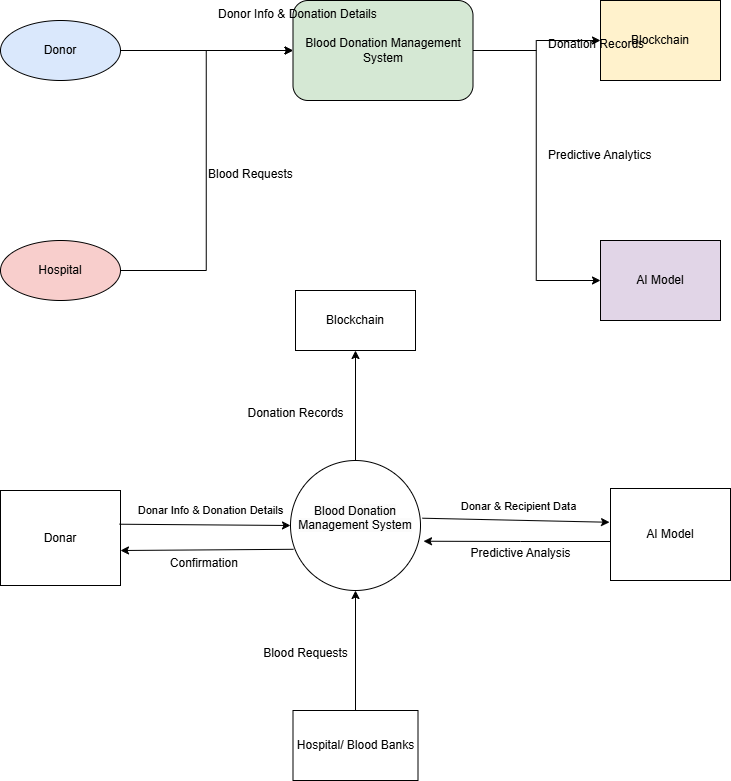

The diagram above was exported from draw.io. Its source (the exported page's mxGraphModel, read from the mxfile embedded in the PNG):
<mxGraphModel dx="1303" dy="706" grid="1" gridSize="10" guides="1" tooltips="1" connect="1" arrows="1" fold="1" page="1" pageScale="1" pageWidth="850" pageHeight="1100" math="0" shadow="0">
  <root>
    <mxCell id="0" />
    <mxCell id="1" parent="0" />
    <mxCell id="lWnY9KnKs5GL2YMoOsdB-1" value="Donor" style="ellipse;whiteSpace=wrap;html=1;strokeColor=#000000;fillColor=#dae8fc;" parent="1" vertex="1">
      <mxGeometry x="100" y="100" width="120" height="60" as="geometry" />
    </mxCell>
    <mxCell id="lWnY9KnKs5GL2YMoOsdB-2" value="Hospital" style="ellipse;whiteSpace=wrap;html=1;strokeColor=#000000;fillColor=#f8cecc;" parent="1" vertex="1">
      <mxGeometry x="100" y="320" width="120" height="60" as="geometry" />
    </mxCell>
    <mxCell id="lWnY9KnKs5GL2YMoOsdB-3" value="Blood Donation Management System" style="rounded=1;whiteSpace=wrap;html=1;strokeColor=#000000;fillColor=#d5e8d4;" parent="1" vertex="1">
      <mxGeometry x="392.5" y="80" width="180" height="100" as="geometry" />
    </mxCell>
    <mxCell id="lWnY9KnKs5GL2YMoOsdB-4" value="Blockchain" style="shape=database;whiteSpace=wrap;html=1;strokeColor=#000000;fillColor=#fff2cc;" parent="1" vertex="1">
      <mxGeometry x="700" y="80" width="120" height="80" as="geometry" />
    </mxCell>
    <mxCell id="lWnY9KnKs5GL2YMoOsdB-5" value="AI Model" style="shape=database;whiteSpace=wrap;html=1;strokeColor=#000000;fillColor=#e1d5e7;" parent="1" vertex="1">
      <mxGeometry x="700" y="320" width="120" height="80" as="geometry" />
    </mxCell>
    <mxCell id="lWnY9KnKs5GL2YMoOsdB-6" style="edgeStyle=elbowEdgeStyle;rounded=0;orthogonal=0;jettySize=auto;html=1;strokeColor=#000000;" parent="1" source="lWnY9KnKs5GL2YMoOsdB-1" target="lWnY9KnKs5GL2YMoOsdB-3" edge="1">
      <mxGeometry relative="1" as="geometry" />
    </mxCell>
    <mxCell id="lWnY9KnKs5GL2YMoOsdB-7" value="Donor Info &amp; Donation Details" style="text;html=1;" parent="lWnY9KnKs5GL2YMoOsdB-6" vertex="1" connectable="0">
      <mxGeometry width="80" height="40" relative="1" as="geometry">
        <mxPoint x="10" y="-50" as="offset" />
      </mxGeometry>
    </mxCell>
    <mxCell id="lWnY9KnKs5GL2YMoOsdB-8" style="edgeStyle=elbowEdgeStyle;rounded=0;orthogonal=0;jettySize=auto;html=1;strokeColor=#000000;" parent="1" source="lWnY9KnKs5GL2YMoOsdB-2" target="lWnY9KnKs5GL2YMoOsdB-3" edge="1">
      <mxGeometry relative="1" as="geometry" />
    </mxCell>
    <mxCell id="lWnY9KnKs5GL2YMoOsdB-9" value="Blood Requests" style="text;html=1;" parent="lWnY9KnKs5GL2YMoOsdB-8" vertex="1" connectable="0">
      <mxGeometry width="80" height="40" relative="1" as="geometry" />
    </mxCell>
    <mxCell id="lWnY9KnKs5GL2YMoOsdB-10" style="edgeStyle=elbowEdgeStyle;rounded=0;orthogonal=0;jettySize=auto;html=1;strokeColor=#000000;" parent="1" source="lWnY9KnKs5GL2YMoOsdB-3" target="lWnY9KnKs5GL2YMoOsdB-4" edge="1">
      <mxGeometry relative="1" as="geometry" />
    </mxCell>
    <mxCell id="lWnY9KnKs5GL2YMoOsdB-11" value="Donation Records" style="text;html=1;" parent="lWnY9KnKs5GL2YMoOsdB-10" vertex="1" connectable="0">
      <mxGeometry width="80" height="40" relative="1" as="geometry">
        <mxPoint x="10" y="-15" as="offset" />
      </mxGeometry>
    </mxCell>
    <mxCell id="lWnY9KnKs5GL2YMoOsdB-12" style="edgeStyle=elbowEdgeStyle;rounded=0;orthogonal=0;jettySize=auto;html=1;strokeColor=#000000;" parent="1" source="lWnY9KnKs5GL2YMoOsdB-3" target="lWnY9KnKs5GL2YMoOsdB-5" edge="1">
      <mxGeometry relative="1" as="geometry" />
    </mxCell>
    <mxCell id="lWnY9KnKs5GL2YMoOsdB-13" value="Predictive Analytics" style="text;html=1;" parent="lWnY9KnKs5GL2YMoOsdB-12" vertex="1" connectable="0">
      <mxGeometry width="80" height="40" relative="1" as="geometry">
        <mxPoint x="10" y="-25" as="offset" />
      </mxGeometry>
    </mxCell>
    <mxCell id="HfIgUTI1sw9dbLxYQuFZ-1" value="Donar" style="rounded=0;whiteSpace=wrap;html=1;" vertex="1" parent="1">
      <mxGeometry x="100" y="570" width="120" height="95" as="geometry" />
    </mxCell>
    <mxCell id="HfIgUTI1sw9dbLxYQuFZ-2" value="Hospital/ Blood Banks" style="rounded=0;whiteSpace=wrap;html=1;" vertex="1" parent="1">
      <mxGeometry x="392.5" y="790" width="125" height="70" as="geometry" />
    </mxCell>
    <mxCell id="HfIgUTI1sw9dbLxYQuFZ-3" value="&#10;&lt;span style=&quot;color: rgb(0, 0, 0); font-family: Helvetica; font-size: 12px; font-style: normal; font-variant-ligatures: normal; font-variant-caps: normal; font-weight: 400; letter-spacing: normal; orphans: 2; text-align: center; text-indent: 0px; text-transform: none; widows: 2; word-spacing: 0px; -webkit-text-stroke-width: 0px; white-space: normal; background-color: rgb(251, 251, 251); text-decoration-thickness: initial; text-decoration-style: initial; text-decoration-color: initial; display: inline !important; float: none;&quot;&gt;Blood Donation Management System&lt;/span&gt;&#10;&#10;" style="ellipse;whiteSpace=wrap;html=1;aspect=fixed;" vertex="1" parent="1">
      <mxGeometry x="390" y="540" width="130" height="130" as="geometry" />
    </mxCell>
    <mxCell id="HfIgUTI1sw9dbLxYQuFZ-4" value="" style="endArrow=classic;html=1;rounded=0;exitX=0.992;exitY=0.355;exitDx=0;exitDy=0;exitPerimeter=0;entryX=0;entryY=0.5;entryDx=0;entryDy=0;" edge="1" parent="1" source="HfIgUTI1sw9dbLxYQuFZ-1" target="HfIgUTI1sw9dbLxYQuFZ-3">
      <mxGeometry relative="1" as="geometry">
        <mxPoint x="220" y="510" as="sourcePoint" />
        <mxPoint x="390" y="610" as="targetPoint" />
        <Array as="points" />
      </mxGeometry>
    </mxCell>
    <mxCell id="HfIgUTI1sw9dbLxYQuFZ-5" value="Donar Info &amp;amp; Donation Details" style="edgeLabel;resizable=0;html=1;;align=center;verticalAlign=middle;" connectable="0" vertex="1" parent="HfIgUTI1sw9dbLxYQuFZ-4">
      <mxGeometry relative="1" as="geometry">
        <mxPoint x="5" y="-15" as="offset" />
      </mxGeometry>
    </mxCell>
    <mxCell id="Wsuj0jbLW_Roh3MqYCaS-3" value="" style="endArrow=classic;html=1;rounded=0;exitX=0.5;exitY=0;exitDx=0;exitDy=0;entryX=0.5;entryY=1;entryDx=0;entryDy=0;" edge="1" parent="1" source="HfIgUTI1sw9dbLxYQuFZ-2" target="HfIgUTI1sw9dbLxYQuFZ-3">
      <mxGeometry width="50" height="50" relative="1" as="geometry">
        <mxPoint x="560" y="570" as="sourcePoint" />
        <mxPoint x="610" y="520" as="targetPoint" />
        <Array as="points" />
      </mxGeometry>
    </mxCell>
    <mxCell id="Wsuj0jbLW_Roh3MqYCaS-4" value="Blood Requests" style="text;html=1;align=center;verticalAlign=middle;resizable=0;points=[];autosize=1;strokeColor=none;fillColor=none;" vertex="1" parent="1">
      <mxGeometry x="350" y="718" width="110" height="30" as="geometry" />
    </mxCell>
    <mxCell id="Wsuj0jbLW_Roh3MqYCaS-5" value="Blockchain" style="rounded=0;whiteSpace=wrap;html=1;" vertex="1" parent="1">
      <mxGeometry x="395" y="370" width="120" height="60" as="geometry" />
    </mxCell>
    <mxCell id="Wsuj0jbLW_Roh3MqYCaS-6" value="" style="endArrow=classic;html=1;rounded=0;exitX=0.5;exitY=0;exitDx=0;exitDy=0;entryX=0.5;entryY=1;entryDx=0;entryDy=0;" edge="1" parent="1" source="HfIgUTI1sw9dbLxYQuFZ-3" target="Wsuj0jbLW_Roh3MqYCaS-5">
      <mxGeometry width="50" height="50" relative="1" as="geometry">
        <mxPoint x="560" y="420" as="sourcePoint" />
        <mxPoint x="610" y="370" as="targetPoint" />
      </mxGeometry>
    </mxCell>
    <mxCell id="Wsuj0jbLW_Roh3MqYCaS-7" value="Donation Records&lt;div&gt;&lt;br&gt;&lt;/div&gt;" style="text;html=1;align=center;verticalAlign=middle;resizable=0;points=[];autosize=1;strokeColor=none;fillColor=none;" vertex="1" parent="1">
      <mxGeometry x="335" y="480" width="120" height="40" as="geometry" />
    </mxCell>
    <mxCell id="Wsuj0jbLW_Roh3MqYCaS-8" value="AI Model" style="rounded=0;whiteSpace=wrap;html=1;" vertex="1" parent="1">
      <mxGeometry x="710" y="568" width="120" height="92" as="geometry" />
    </mxCell>
    <mxCell id="Wsuj0jbLW_Roh3MqYCaS-9" value="" style="endArrow=classic;html=1;rounded=0;exitX=1.015;exitY=0.444;exitDx=0;exitDy=0;entryX=-0.008;entryY=0.367;entryDx=0;entryDy=0;exitPerimeter=0;entryPerimeter=0;" edge="1" parent="1" source="HfIgUTI1sw9dbLxYQuFZ-3" target="Wsuj0jbLW_Roh3MqYCaS-8">
      <mxGeometry width="50" height="50" relative="1" as="geometry">
        <mxPoint x="560" y="560" as="sourcePoint" />
        <mxPoint x="610" y="510" as="targetPoint" />
      </mxGeometry>
    </mxCell>
    <mxCell id="Wsuj0jbLW_Roh3MqYCaS-17" value="Donar &amp;amp; Recipient Data" style="edgeLabel;html=1;align=center;verticalAlign=middle;resizable=0;points=[];" vertex="1" connectable="0" parent="Wsuj0jbLW_Roh3MqYCaS-9">
      <mxGeometry x="-0.3366" y="4" relative="1" as="geometry">
        <mxPoint x="33" y="-10" as="offset" />
      </mxGeometry>
    </mxCell>
    <mxCell id="Wsuj0jbLW_Roh3MqYCaS-11" value="" style="endArrow=classic;html=1;rounded=0;exitX=0.023;exitY=0.683;exitDx=0;exitDy=0;exitPerimeter=0;" edge="1" parent="1" source="HfIgUTI1sw9dbLxYQuFZ-3">
      <mxGeometry width="50" height="50" relative="1" as="geometry">
        <mxPoint x="560" y="560" as="sourcePoint" />
        <mxPoint x="220" y="630" as="targetPoint" />
      </mxGeometry>
    </mxCell>
    <mxCell id="Wsuj0jbLW_Roh3MqYCaS-12" value="Confirmation&amp;nbsp;" style="text;html=1;align=center;verticalAlign=middle;resizable=0;points=[];autosize=1;strokeColor=none;fillColor=none;" vertex="1" parent="1">
      <mxGeometry x="260" y="628" width="90" height="30" as="geometry" />
    </mxCell>
    <mxCell id="Wsuj0jbLW_Roh3MqYCaS-15" style="edgeStyle=orthogonalEdgeStyle;rounded=0;orthogonalLoop=1;jettySize=auto;html=1;entryX=1.023;entryY=0.621;entryDx=0;entryDy=0;entryPerimeter=0;" edge="1" parent="1" source="Wsuj0jbLW_Roh3MqYCaS-8" target="HfIgUTI1sw9dbLxYQuFZ-3">
      <mxGeometry relative="1" as="geometry">
        <Array as="points">
          <mxPoint x="620" y="621" />
          <mxPoint x="620" y="621" />
        </Array>
      </mxGeometry>
    </mxCell>
    <mxCell id="Wsuj0jbLW_Roh3MqYCaS-16" value="Predictive Analysis" style="text;html=1;align=center;verticalAlign=middle;resizable=0;points=[];autosize=1;strokeColor=none;fillColor=none;" vertex="1" parent="1">
      <mxGeometry x="560" y="618" width="120" height="30" as="geometry" />
    </mxCell>
  </root>
</mxGraphModel>